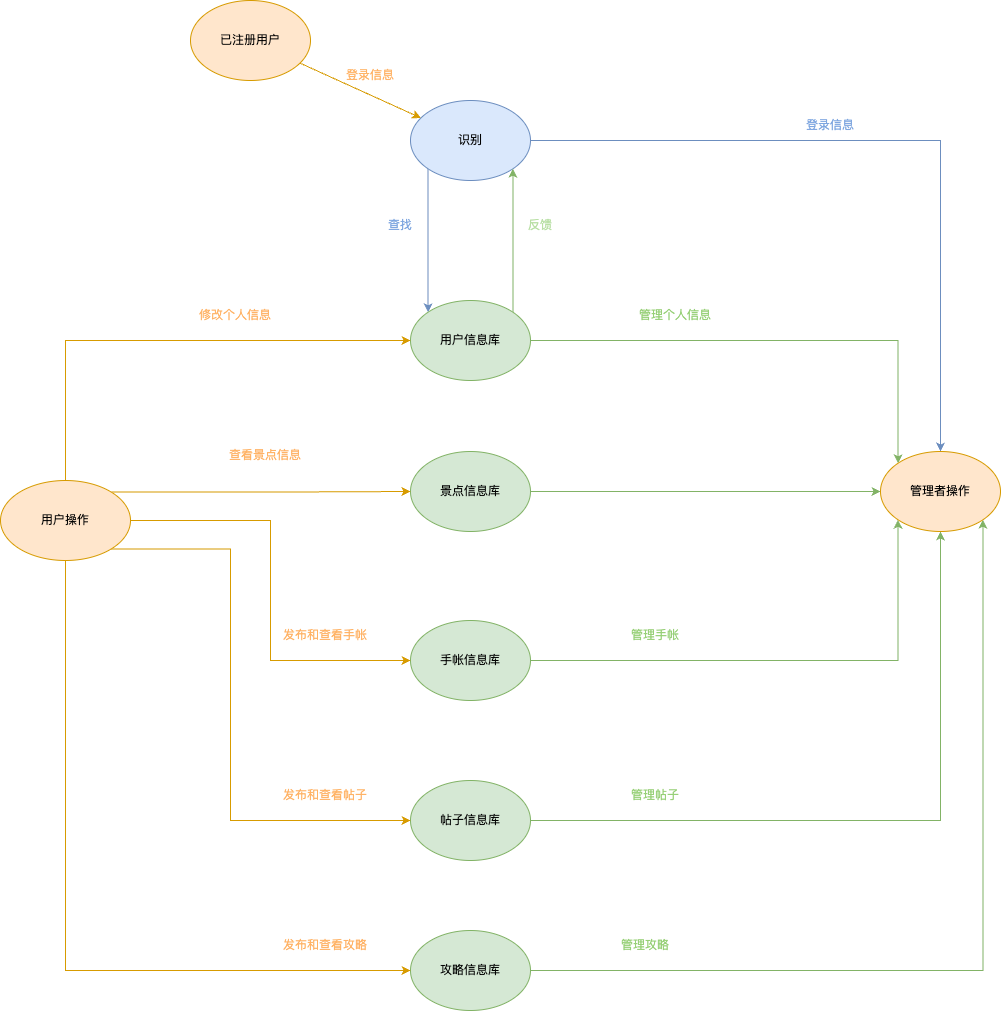

The diagram above was exported from draw.io. Its source (the exported page's mxGraphModel, read from the mxfile embedded in the PNG):
<mxGraphModel dx="3403" dy="1902" grid="1" gridSize="10" guides="1" tooltips="1" connect="1" arrows="1" fold="1" page="0" pageScale="1" pageWidth="850" pageHeight="1100" math="0" shadow="0">
  <root>
    <mxCell id="0" />
    <mxCell id="1" parent="0" />
    <mxCell id="kBKiTAIyTHoiBVlSbJ4H-53" value="" style="orthogonalLoop=1;jettySize=auto;html=1;rounded=0;fillColor=#ffe6cc;strokeColor=#d79b00;" parent="1" source="kBKiTAIyTHoiBVlSbJ4H-54" target="kBKiTAIyTHoiBVlSbJ4H-77" edge="1">
      <mxGeometry relative="1" as="geometry" />
    </mxCell>
    <mxCell id="kBKiTAIyTHoiBVlSbJ4H-54" value="已注册用户" style="ellipse;whiteSpace=wrap;html=1;fillColor=#ffe6cc;strokeColor=#d79b00;" parent="1" vertex="1">
      <mxGeometry x="-1180" y="-580" width="120" height="80" as="geometry" />
    </mxCell>
    <mxCell id="kBKiTAIyTHoiBVlSbJ4H-92" style="edgeStyle=orthogonalEdgeStyle;rounded=0;orthogonalLoop=1;jettySize=auto;html=1;exitX=0;exitY=1;exitDx=0;exitDy=0;entryX=0;entryY=0;entryDx=0;entryDy=0;fillColor=#dae8fc;strokeColor=#6c8ebf;" parent="1" source="kBKiTAIyTHoiBVlSbJ4H-77" target="kBKiTAIyTHoiBVlSbJ4H-83" edge="1">
      <mxGeometry relative="1" as="geometry" />
    </mxCell>
    <mxCell id="kBKiTAIyTHoiBVlSbJ4H-106" style="edgeStyle=orthogonalEdgeStyle;rounded=0;orthogonalLoop=1;jettySize=auto;html=1;exitX=1;exitY=0.5;exitDx=0;exitDy=0;entryX=0.5;entryY=0;entryDx=0;entryDy=0;fillColor=#dae8fc;strokeColor=#6c8ebf;" parent="1" source="kBKiTAIyTHoiBVlSbJ4H-77" target="kBKiTAIyTHoiBVlSbJ4H-97" edge="1">
      <mxGeometry relative="1" as="geometry" />
    </mxCell>
    <mxCell id="kBKiTAIyTHoiBVlSbJ4H-77" value="识别" style="ellipse;whiteSpace=wrap;html=1;fillColor=#dae8fc;strokeColor=#6c8ebf;" parent="1" vertex="1">
      <mxGeometry x="-960" y="-480" width="120" height="80" as="geometry" />
    </mxCell>
    <mxCell id="kBKiTAIyTHoiBVlSbJ4H-82" value="&lt;font color=&quot;#ffb366&quot;&gt;登录信息&lt;/font&gt;" style="text;html=1;align=center;verticalAlign=middle;whiteSpace=wrap;rounded=0;" parent="1" vertex="1">
      <mxGeometry x="-1030" y="-520" width="60" height="30" as="geometry" />
    </mxCell>
    <mxCell id="kBKiTAIyTHoiBVlSbJ4H-94" style="edgeStyle=orthogonalEdgeStyle;rounded=0;orthogonalLoop=1;jettySize=auto;html=1;exitX=1;exitY=0;exitDx=0;exitDy=0;entryX=1;entryY=1;entryDx=0;entryDy=0;fillColor=#d5e8d4;strokeColor=#82b366;" parent="1" source="kBKiTAIyTHoiBVlSbJ4H-83" target="kBKiTAIyTHoiBVlSbJ4H-77" edge="1">
      <mxGeometry relative="1" as="geometry" />
    </mxCell>
    <mxCell id="kBKiTAIyTHoiBVlSbJ4H-107" style="edgeStyle=orthogonalEdgeStyle;rounded=0;orthogonalLoop=1;jettySize=auto;html=1;exitX=1;exitY=0.5;exitDx=0;exitDy=0;entryX=0;entryY=0;entryDx=0;entryDy=0;fillColor=#d5e8d4;strokeColor=#82b366;" parent="1" source="kBKiTAIyTHoiBVlSbJ4H-83" target="kBKiTAIyTHoiBVlSbJ4H-97" edge="1">
      <mxGeometry relative="1" as="geometry" />
    </mxCell>
    <mxCell id="kBKiTAIyTHoiBVlSbJ4H-83" value="用户信息库" style="ellipse;whiteSpace=wrap;html=1;fillColor=#d5e8d4;strokeColor=#82b366;" parent="1" vertex="1">
      <mxGeometry x="-960" y="-280" width="120" height="80" as="geometry" />
    </mxCell>
    <mxCell id="kBKiTAIyTHoiBVlSbJ4H-109" style="edgeStyle=orthogonalEdgeStyle;rounded=0;orthogonalLoop=1;jettySize=auto;html=1;exitX=1;exitY=0.5;exitDx=0;exitDy=0;entryX=0;entryY=1;entryDx=0;entryDy=0;fillColor=#d5e8d4;strokeColor=#82b366;" parent="1" source="kBKiTAIyTHoiBVlSbJ4H-84" target="kBKiTAIyTHoiBVlSbJ4H-97" edge="1">
      <mxGeometry relative="1" as="geometry" />
    </mxCell>
    <mxCell id="kBKiTAIyTHoiBVlSbJ4H-84" value="手帐信息库" style="ellipse;whiteSpace=wrap;html=1;fillColor=#d5e8d4;strokeColor=#82b366;" parent="1" vertex="1">
      <mxGeometry x="-960" y="40" width="120" height="80" as="geometry" />
    </mxCell>
    <mxCell id="kBKiTAIyTHoiBVlSbJ4H-110" style="edgeStyle=orthogonalEdgeStyle;rounded=0;orthogonalLoop=1;jettySize=auto;html=1;exitX=1;exitY=0.5;exitDx=0;exitDy=0;entryX=0.5;entryY=1;entryDx=0;entryDy=0;fillColor=#d5e8d4;strokeColor=#82b366;" parent="1" source="kBKiTAIyTHoiBVlSbJ4H-85" target="kBKiTAIyTHoiBVlSbJ4H-97" edge="1">
      <mxGeometry relative="1" as="geometry" />
    </mxCell>
    <mxCell id="kBKiTAIyTHoiBVlSbJ4H-85" value="帖子信息库" style="ellipse;whiteSpace=wrap;html=1;fillColor=#d5e8d4;strokeColor=#82b366;" parent="1" vertex="1">
      <mxGeometry x="-960" y="200" width="120" height="80" as="geometry" />
    </mxCell>
    <mxCell id="kBKiTAIyTHoiBVlSbJ4H-111" style="edgeStyle=orthogonalEdgeStyle;rounded=0;orthogonalLoop=1;jettySize=auto;html=1;exitX=1;exitY=0.5;exitDx=0;exitDy=0;entryX=1;entryY=1;entryDx=0;entryDy=0;fillColor=#d5e8d4;strokeColor=#82b366;" parent="1" source="kBKiTAIyTHoiBVlSbJ4H-86" target="kBKiTAIyTHoiBVlSbJ4H-97" edge="1">
      <mxGeometry relative="1" as="geometry" />
    </mxCell>
    <mxCell id="kBKiTAIyTHoiBVlSbJ4H-86" value="攻略信息库" style="ellipse;whiteSpace=wrap;html=1;fillColor=#d5e8d4;strokeColor=#82b366;" parent="1" vertex="1">
      <mxGeometry x="-960" y="350" width="120" height="80" as="geometry" />
    </mxCell>
    <mxCell id="kBKiTAIyTHoiBVlSbJ4H-108" style="edgeStyle=orthogonalEdgeStyle;rounded=0;orthogonalLoop=1;jettySize=auto;html=1;exitX=1;exitY=0.5;exitDx=0;exitDy=0;entryX=0;entryY=0.5;entryDx=0;entryDy=0;fillColor=#d5e8d4;strokeColor=#82b366;" parent="1" source="kBKiTAIyTHoiBVlSbJ4H-87" target="kBKiTAIyTHoiBVlSbJ4H-97" edge="1">
      <mxGeometry relative="1" as="geometry">
        <mxPoint x="-500" y="-88.84615384615381" as="targetPoint" />
      </mxGeometry>
    </mxCell>
    <mxCell id="kBKiTAIyTHoiBVlSbJ4H-87" value="景点信息库" style="ellipse;whiteSpace=wrap;html=1;fillColor=#d5e8d4;strokeColor=#82b366;" parent="1" vertex="1">
      <mxGeometry x="-960" y="-129" width="120" height="80" as="geometry" />
    </mxCell>
    <mxCell id="kBKiTAIyTHoiBVlSbJ4H-95" value="&lt;font color=&quot;#7ea6e0&quot;&gt;查找&lt;/font&gt;" style="text;html=1;align=center;verticalAlign=middle;whiteSpace=wrap;rounded=0;" parent="1" vertex="1">
      <mxGeometry x="-1000" y="-370" width="60" height="30" as="geometry" />
    </mxCell>
    <mxCell id="kBKiTAIyTHoiBVlSbJ4H-96" value="&lt;font color=&quot;#b9e0a5&quot;&gt;反馈&lt;/font&gt;" style="text;html=1;align=center;verticalAlign=middle;whiteSpace=wrap;rounded=0;" parent="1" vertex="1">
      <mxGeometry x="-860" y="-370" width="60" height="30" as="geometry" />
    </mxCell>
    <mxCell id="kBKiTAIyTHoiBVlSbJ4H-97" value="管理者操作" style="ellipse;whiteSpace=wrap;html=1;fillColor=#ffe6cc;strokeColor=#d79b00;" parent="1" vertex="1">
      <mxGeometry x="-490" y="-129" width="120" height="80" as="geometry" />
    </mxCell>
    <mxCell id="kBKiTAIyTHoiBVlSbJ4H-100" style="edgeStyle=orthogonalEdgeStyle;rounded=0;orthogonalLoop=1;jettySize=auto;html=1;exitX=1;exitY=0;exitDx=0;exitDy=0;entryX=0;entryY=0.5;entryDx=0;entryDy=0;fillColor=#ffe6cc;strokeColor=#d79b00;" parent="1" source="kBKiTAIyTHoiBVlSbJ4H-98" target="kBKiTAIyTHoiBVlSbJ4H-87" edge="1">
      <mxGeometry relative="1" as="geometry">
        <mxPoint x="-1180" y="-88.84615384615381" as="targetPoint" />
      </mxGeometry>
    </mxCell>
    <mxCell id="kBKiTAIyTHoiBVlSbJ4H-101" style="edgeStyle=orthogonalEdgeStyle;rounded=0;orthogonalLoop=1;jettySize=auto;html=1;exitX=1;exitY=0.5;exitDx=0;exitDy=0;" parent="1" source="kBKiTAIyTHoiBVlSbJ4H-98" edge="1">
      <mxGeometry relative="1" as="geometry">
        <mxPoint x="-1239.8461538461538" y="-59.615384615384755" as="targetPoint" />
      </mxGeometry>
    </mxCell>
    <mxCell id="kBKiTAIyTHoiBVlSbJ4H-102" style="edgeStyle=orthogonalEdgeStyle;rounded=0;orthogonalLoop=1;jettySize=auto;html=1;exitX=1;exitY=0.5;exitDx=0;exitDy=0;entryX=0;entryY=0.5;entryDx=0;entryDy=0;fillColor=#ffe6cc;strokeColor=#d79b00;" parent="1" source="kBKiTAIyTHoiBVlSbJ4H-98" target="kBKiTAIyTHoiBVlSbJ4H-84" edge="1">
      <mxGeometry relative="1" as="geometry">
        <mxPoint x="-1100" y="80" as="targetPoint" />
      </mxGeometry>
    </mxCell>
    <mxCell id="kBKiTAIyTHoiBVlSbJ4H-103" style="edgeStyle=orthogonalEdgeStyle;rounded=0;orthogonalLoop=1;jettySize=auto;html=1;exitX=1;exitY=1;exitDx=0;exitDy=0;entryX=0;entryY=0.5;entryDx=0;entryDy=0;fillColor=#ffe6cc;strokeColor=#d79b00;" parent="1" source="kBKiTAIyTHoiBVlSbJ4H-98" target="kBKiTAIyTHoiBVlSbJ4H-85" edge="1">
      <mxGeometry relative="1" as="geometry">
        <Array as="points">
          <mxPoint x="-1140" y="-32" />
          <mxPoint x="-1140" y="240" />
        </Array>
      </mxGeometry>
    </mxCell>
    <mxCell id="kBKiTAIyTHoiBVlSbJ4H-104" style="edgeStyle=orthogonalEdgeStyle;rounded=0;orthogonalLoop=1;jettySize=auto;html=1;exitX=0.5;exitY=1;exitDx=0;exitDy=0;entryX=0;entryY=0.5;entryDx=0;entryDy=0;fillColor=#ffe6cc;strokeColor=#d79b00;" parent="1" source="kBKiTAIyTHoiBVlSbJ4H-98" target="kBKiTAIyTHoiBVlSbJ4H-86" edge="1">
      <mxGeometry relative="1" as="geometry" />
    </mxCell>
    <mxCell id="kBKiTAIyTHoiBVlSbJ4H-105" style="edgeStyle=orthogonalEdgeStyle;rounded=0;orthogonalLoop=1;jettySize=auto;html=1;exitX=0.5;exitY=0;exitDx=0;exitDy=0;entryX=0;entryY=0.5;entryDx=0;entryDy=0;fillColor=#ffe6cc;strokeColor=#d79b00;" parent="1" source="kBKiTAIyTHoiBVlSbJ4H-98" target="kBKiTAIyTHoiBVlSbJ4H-83" edge="1">
      <mxGeometry relative="1" as="geometry" />
    </mxCell>
    <mxCell id="kBKiTAIyTHoiBVlSbJ4H-98" value="用户操作" style="ellipse;whiteSpace=wrap;html=1;fillColor=#ffe6cc;strokeColor=#d79b00;" parent="1" vertex="1">
      <mxGeometry x="-1370" y="-100" width="130" height="80" as="geometry" />
    </mxCell>
    <mxCell id="kBKiTAIyTHoiBVlSbJ4H-112" value="&lt;font color=&quot;#7ea6e0&quot;&gt;登录信息&lt;/font&gt;" style="text;html=1;align=center;verticalAlign=middle;whiteSpace=wrap;rounded=0;" parent="1" vertex="1">
      <mxGeometry x="-570" y="-470" width="60" height="30" as="geometry" />
    </mxCell>
    <mxCell id="kBKiTAIyTHoiBVlSbJ4H-113" value="&lt;font color=&quot;#ffb366&quot;&gt;修改个人信息&lt;/font&gt;" style="text;html=1;align=center;verticalAlign=middle;whiteSpace=wrap;rounded=0;" parent="1" vertex="1">
      <mxGeometry x="-1180" y="-280" width="90" height="30" as="geometry" />
    </mxCell>
    <mxCell id="kBKiTAIyTHoiBVlSbJ4H-114" value="&lt;font color=&quot;#97d077&quot;&gt;管理个人信息&lt;/font&gt;" style="text;html=1;align=center;verticalAlign=middle;whiteSpace=wrap;rounded=0;" parent="1" vertex="1">
      <mxGeometry x="-740" y="-280" width="90" height="30" as="geometry" />
    </mxCell>
    <mxCell id="kBKiTAIyTHoiBVlSbJ4H-115" value="&lt;font color=&quot;#ffb366&quot;&gt;查看景点信息&lt;/font&gt;" style="text;html=1;align=center;verticalAlign=middle;whiteSpace=wrap;rounded=0;" parent="1" vertex="1">
      <mxGeometry x="-1150" y="-140" width="90" height="30" as="geometry" />
    </mxCell>
    <mxCell id="kBKiTAIyTHoiBVlSbJ4H-116" value="&lt;font color=&quot;#ffb366&quot;&gt;发布和查看手帐&lt;/font&gt;" style="text;html=1;align=center;verticalAlign=middle;whiteSpace=wrap;rounded=0;" parent="1" vertex="1">
      <mxGeometry x="-1090" y="40" width="90" height="30" as="geometry" />
    </mxCell>
    <mxCell id="kBKiTAIyTHoiBVlSbJ4H-118" value="&lt;font color=&quot;#ffb366&quot;&gt;发布和查看帖子&lt;/font&gt;" style="text;html=1;align=center;verticalAlign=middle;whiteSpace=wrap;rounded=0;" parent="1" vertex="1">
      <mxGeometry x="-1090" y="200" width="90" height="30" as="geometry" />
    </mxCell>
    <mxCell id="kBKiTAIyTHoiBVlSbJ4H-119" value="&lt;font color=&quot;#ffb366&quot;&gt;发布和查看攻略&lt;/font&gt;" style="text;html=1;align=center;verticalAlign=middle;whiteSpace=wrap;rounded=0;" parent="1" vertex="1">
      <mxGeometry x="-1090" y="350" width="90" height="30" as="geometry" />
    </mxCell>
    <mxCell id="kBKiTAIyTHoiBVlSbJ4H-121" value="&lt;font color=&quot;#97d077&quot;&gt;管理手帐&lt;/font&gt;" style="text;html=1;align=center;verticalAlign=middle;whiteSpace=wrap;rounded=0;" parent="1" vertex="1">
      <mxGeometry x="-760" y="40" width="90" height="30" as="geometry" />
    </mxCell>
    <mxCell id="kBKiTAIyTHoiBVlSbJ4H-122" value="&lt;font color=&quot;#97d077&quot;&gt;管理帖子&lt;/font&gt;" style="text;html=1;align=center;verticalAlign=middle;whiteSpace=wrap;rounded=0;" parent="1" vertex="1">
      <mxGeometry x="-760" y="200" width="90" height="30" as="geometry" />
    </mxCell>
    <mxCell id="kBKiTAIyTHoiBVlSbJ4H-123" value="&lt;font color=&quot;#97d077&quot;&gt;管理攻略&lt;/font&gt;" style="text;html=1;align=center;verticalAlign=middle;whiteSpace=wrap;rounded=0;" parent="1" vertex="1">
      <mxGeometry x="-770" y="350" width="90" height="30" as="geometry" />
    </mxCell>
  </root>
</mxGraphModel>